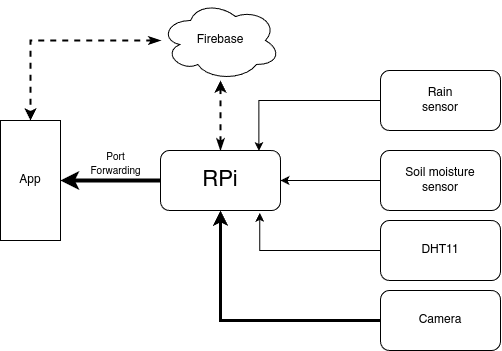

The diagram above was exported from draw.io. Its source (the exported page's mxGraphModel, read from the mxfile embedded in the PNG):
<mxGraphModel dx="778" dy="453" grid="1" gridSize="10" guides="1" tooltips="1" connect="1" arrows="1" fold="1" page="1" pageScale="1" pageWidth="1169" pageHeight="827" math="0" shadow="0">
  <root>
    <mxCell id="0" />
    <mxCell id="1" parent="0" />
    <mxCell id="-GWEivEe6fOy9aiqw8tS-11" style="edgeStyle=orthogonalEdgeStyle;rounded=0;orthogonalLoop=1;jettySize=auto;html=1;entryX=0.5;entryY=0;entryDx=0;entryDy=0;strokeWidth=4;" edge="1" parent="1" source="-GWEivEe6fOy9aiqw8tS-2" target="-GWEivEe6fOy9aiqw8tS-9">
      <mxGeometry relative="1" as="geometry" />
    </mxCell>
    <mxCell id="-GWEivEe6fOy9aiqw8tS-18" style="edgeStyle=orthogonalEdgeStyle;rounded=0;orthogonalLoop=1;jettySize=auto;html=1;startArrow=classicThin;startFill=1;strokeWidth=2;dashed=1;" edge="1" parent="1" source="-GWEivEe6fOy9aiqw8tS-2" target="-GWEivEe6fOy9aiqw8tS-17">
      <mxGeometry relative="1" as="geometry" />
    </mxCell>
    <mxCell id="-GWEivEe6fOy9aiqw8tS-2" value="&lt;font style=&quot;font-size: 22px;&quot;&gt;RPi&lt;/font&gt;" style="rounded=1;whiteSpace=wrap;html=1;" vertex="1" parent="1">
      <mxGeometry x="470" y="240" width="120" height="60" as="geometry" />
    </mxCell>
    <mxCell id="-GWEivEe6fOy9aiqw8tS-4" style="edgeStyle=orthogonalEdgeStyle;rounded=0;orthogonalLoop=1;jettySize=auto;html=1;entryX=1;entryY=0.5;entryDx=0;entryDy=0;" edge="1" parent="1" source="-GWEivEe6fOy9aiqw8tS-3" target="-GWEivEe6fOy9aiqw8tS-2">
      <mxGeometry relative="1" as="geometry" />
    </mxCell>
    <mxCell id="-GWEivEe6fOy9aiqw8tS-3" value="Soil moisture&lt;div&gt;sensor&lt;/div&gt;" style="rounded=1;whiteSpace=wrap;html=1;" vertex="1" parent="1">
      <mxGeometry x="690" y="240" width="120" height="60" as="geometry" />
    </mxCell>
    <mxCell id="-GWEivEe6fOy9aiqw8tS-5" value="DHT11" style="rounded=1;whiteSpace=wrap;html=1;" vertex="1" parent="1">
      <mxGeometry x="690" y="310" width="120" height="60" as="geometry" />
    </mxCell>
    <mxCell id="-GWEivEe6fOy9aiqw8tS-6" style="edgeStyle=orthogonalEdgeStyle;rounded=0;orthogonalLoop=1;jettySize=auto;html=1;entryX=0.827;entryY=1.04;entryDx=0;entryDy=0;entryPerimeter=0;" edge="1" parent="1" source="-GWEivEe6fOy9aiqw8tS-5" target="-GWEivEe6fOy9aiqw8tS-2">
      <mxGeometry relative="1" as="geometry" />
    </mxCell>
    <mxCell id="-GWEivEe6fOy9aiqw8tS-7" value="Rain&lt;div&gt;sensor&lt;/div&gt;" style="rounded=1;whiteSpace=wrap;html=1;" vertex="1" parent="1">
      <mxGeometry x="690" y="160" width="120" height="60" as="geometry" />
    </mxCell>
    <mxCell id="-GWEivEe6fOy9aiqw8tS-8" style="edgeStyle=orthogonalEdgeStyle;rounded=0;orthogonalLoop=1;jettySize=auto;html=1;entryX=0.82;entryY=0.008;entryDx=0;entryDy=0;entryPerimeter=0;" edge="1" parent="1" source="-GWEivEe6fOy9aiqw8tS-7" target="-GWEivEe6fOy9aiqw8tS-2">
      <mxGeometry relative="1" as="geometry" />
    </mxCell>
    <mxCell id="-GWEivEe6fOy9aiqw8tS-9" value="App" style="rounded=0;whiteSpace=wrap;html=1;direction=south;" vertex="1" parent="1">
      <mxGeometry x="310" y="210" width="60" height="120" as="geometry" />
    </mxCell>
    <mxCell id="-GWEivEe6fOy9aiqw8tS-12" value="&lt;font style=&quot;font-size: 10px;&quot;&gt;Port&lt;/font&gt;&lt;div style=&quot;font-size: 10px;&quot;&gt;&lt;font style=&quot;font-size: 10px;&quot;&gt;Forwarding&lt;/font&gt;&lt;/div&gt;" style="text;html=1;align=center;verticalAlign=middle;resizable=0;points=[];autosize=1;strokeColor=none;fillColor=none;" vertex="1" parent="1">
      <mxGeometry x="390" y="233" width="70" height="40" as="geometry" />
    </mxCell>
    <mxCell id="-GWEivEe6fOy9aiqw8tS-16" style="edgeStyle=orthogonalEdgeStyle;rounded=0;orthogonalLoop=1;jettySize=auto;html=1;entryX=0.5;entryY=1;entryDx=0;entryDy=0;strokeWidth=3;" edge="1" parent="1" source="-GWEivEe6fOy9aiqw8tS-15" target="-GWEivEe6fOy9aiqw8tS-2">
      <mxGeometry relative="1" as="geometry">
        <Array as="points">
          <mxPoint x="530" y="410" />
        </Array>
      </mxGeometry>
    </mxCell>
    <mxCell id="-GWEivEe6fOy9aiqw8tS-15" value="Camera" style="rounded=1;whiteSpace=wrap;html=1;" vertex="1" parent="1">
      <mxGeometry x="690" y="380" width="120" height="60" as="geometry" />
    </mxCell>
    <mxCell id="-GWEivEe6fOy9aiqw8tS-19" style="edgeStyle=orthogonalEdgeStyle;rounded=0;orthogonalLoop=1;jettySize=auto;html=1;endArrow=classic;endFill=1;startArrow=classicThin;startFill=1;strokeWidth=2;dashed=1;" edge="1" parent="1" source="-GWEivEe6fOy9aiqw8tS-17" target="-GWEivEe6fOy9aiqw8tS-9">
      <mxGeometry relative="1" as="geometry" />
    </mxCell>
    <mxCell id="-GWEivEe6fOy9aiqw8tS-17" value="Firebase" style="ellipse;shape=cloud;whiteSpace=wrap;html=1;" vertex="1" parent="1">
      <mxGeometry x="470" y="90" width="120" height="80" as="geometry" />
    </mxCell>
  </root>
</mxGraphModel>